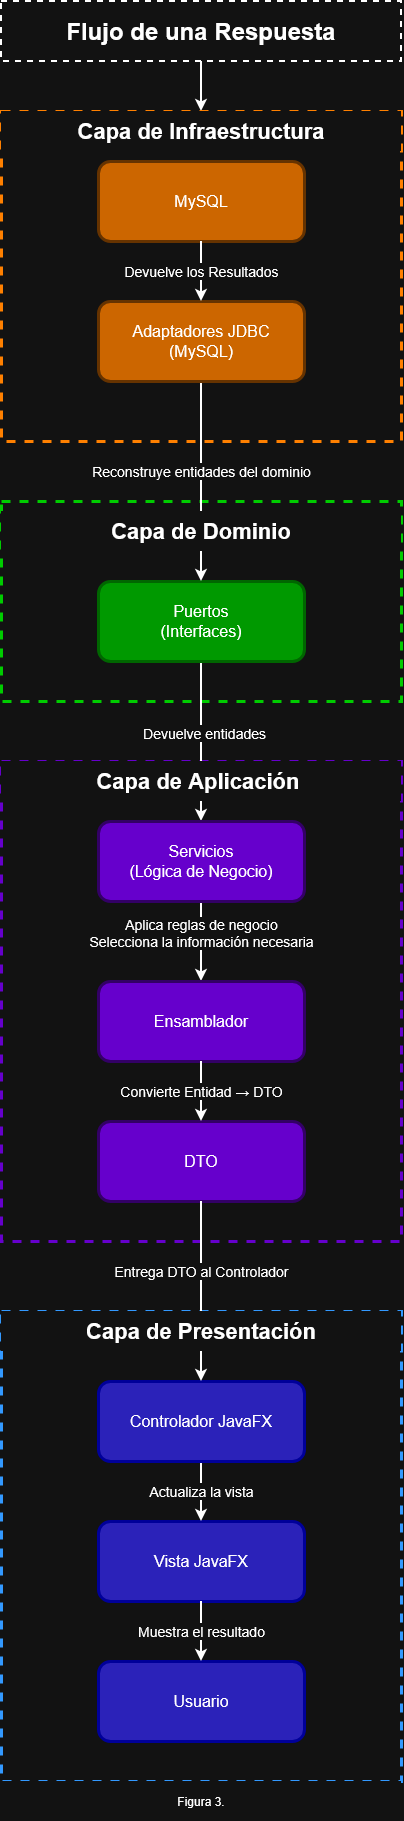

The diagram above was exported from draw.io. Its source (the exported page's mxGraphModel, read from the mxfile embedded in the PNG):
<mxGraphModel dx="1030" dy="659" grid="1" gridSize="10" guides="1" tooltips="1" connect="1" arrows="1" fold="1" page="1" pageScale="1" pageWidth="827" pageHeight="1169" math="0" shadow="0">
  <root>
    <mxCell id="0" />
    <mxCell id="1" parent="0" />
    <mxCell id="JEB2AOECMW-1E6EYFtDt-1" parent="1" style="rounded=0;whiteSpace=wrap;html=1;fillColor=none;strokeWidth=2;dashed=1;fontSize=24;fontStyle=1" value="Flujo de una Respuesta" vertex="1">
      <mxGeometry height="60" width="400" x="200" y="80" as="geometry" />
    </mxCell>
    <mxCell id="JEB2AOECMW-1E6EYFtDt-2" parent="1" style="rounded=0;whiteSpace=wrap;html=1;fillColor=none;align=center;verticalAlign=top;fontSize=22;dashed=1;strokeWidth=3;strokeColor=light-dark(#000000,#3399FF);fontStyle=1" value="" vertex="1">
      <mxGeometry height="470" width="400" x="200" y="1390" as="geometry" />
    </mxCell>
    <mxCell id="JEB2AOECMW-1E6EYFtDt-4" parent="1" style="rounded=1;whiteSpace=wrap;html=1;fillColor=light-dark(#000053,#2B22B9);fontSize=16;strokeColor=light-dark(#000000,#000099);strokeWidth=3;" value="Usuario" vertex="1">
      <mxGeometry height="80" width="206" x="297" y="1740" as="geometry" />
    </mxCell>
    <mxCell id="JEB2AOECMW-1E6EYFtDt-5" parent="1" style="rounded=1;whiteSpace=wrap;html=1;fillColor=light-dark(#000053,#2B22B9);fontSize=16;strokeColor=light-dark(#000000,#000099);strokeWidth=3;" value="Vista JavaFX" vertex="1">
      <mxGeometry height="80" width="206" x="297" y="1600" as="geometry" />
    </mxCell>
    <mxCell id="JEB2AOECMW-1E6EYFtDt-6" edge="1" parent="1" source="JEB2AOECMW-1E6EYFtDt-5" style="endArrow=classic;html=1;rounded=0;exitX=0.5;exitY=1;exitDx=0;exitDy=0;entryX=0.5;entryY=0;entryDx=0;entryDy=0;strokeWidth=2;fontSize=14;" target="JEB2AOECMW-1E6EYFtDt-4" value="Muestra el resultado">
      <mxGeometry height="50" relative="1" width="50" as="geometry">
        <mxPoint x="350" y="400" as="sourcePoint" />
        <mxPoint x="350" y="330" as="targetPoint" />
      </mxGeometry>
    </mxCell>
    <mxCell id="JEB2AOECMW-1E6EYFtDt-7" edge="1" parent="1" source="JEB2AOECMW-1E6EYFtDt-8" style="endArrow=classic;html=1;rounded=0;strokeWidth=2;entryX=0.5;entryY=0;entryDx=0;entryDy=0;exitX=0.5;exitY=1;exitDx=0;exitDy=0;fontSize=14;" target="JEB2AOECMW-1E6EYFtDt-5" value="Actualiza la vista">
      <mxGeometry height="50" relative="1" width="50" as="geometry">
        <mxPoint x="399.66" y="470" as="sourcePoint" />
        <mxPoint x="397" y="510" as="targetPoint" />
      </mxGeometry>
    </mxCell>
    <mxCell id="JEB2AOECMW-1E6EYFtDt-8" parent="1" style="rounded=1;whiteSpace=wrap;html=1;fillColor=light-dark(#000053,#2B22B9);fontSize=16;strokeColor=light-dark(#000000,#000099);strokeWidth=3;" value="Controlador JavaFX" vertex="1">
      <mxGeometry height="80" width="206" x="297" y="1460" as="geometry" />
    </mxCell>
    <mxCell id="JEB2AOECMW-1E6EYFtDt-10" parent="1" style="rounded=0;whiteSpace=wrap;html=1;fillColor=none;align=center;verticalAlign=top;fontSize=22;dashed=1;strokeWidth=3;strokeColor=light-dark(#000000,#6600CC);fontStyle=1" value="" vertex="1">
      <mxGeometry height="480" width="400" x="200" y="840" as="geometry" />
    </mxCell>
    <mxCell id="JEB2AOECMW-1E6EYFtDt-12" edge="1" parent="1" source="JEB2AOECMW-1E6EYFtDt-25" style="endArrow=classic;html=1;rounded=0;strokeWidth=2;entryX=0.5;entryY=0;entryDx=0;entryDy=0;exitX=0.5;exitY=1;exitDx=0;exitDy=0;fontSize=14;" target="JEB2AOECMW-1E6EYFtDt-36" value="&lt;div&gt;Aplica reglas de negocio&lt;/div&gt;&lt;div&gt;Selecciona la información necesaria&lt;/div&gt;">
      <mxGeometry height="50" relative="1" width="50" x="-0.2081" as="geometry">
        <mxPoint as="offset" />
        <mxPoint x="396.65999999999997" y="670" as="sourcePoint" />
        <mxPoint x="396.9999999999998" y="840" as="targetPoint" />
      </mxGeometry>
    </mxCell>
    <mxCell id="JEB2AOECMW-1E6EYFtDt-13" edge="1" parent="1" source="JEB2AOECMW-1E6EYFtDt-1" style="endArrow=classic;html=1;rounded=0;strokeWidth=2;entryX=0.5;entryY=0;entryDx=0;entryDy=0;exitX=0.5;exitY=1;exitDx=0;exitDy=0;" target="JEB2AOECMW-1E6EYFtDt-17" value="">
      <mxGeometry height="50" relative="1" width="50" as="geometry">
        <mxPoint x="399.76" y="160" as="sourcePoint" />
        <mxPoint x="399.76" y="220" as="targetPoint" />
      </mxGeometry>
    </mxCell>
    <mxCell id="JEB2AOECMW-1E6EYFtDt-14" parent="1" style="rounded=0;whiteSpace=wrap;html=1;fillColor=none;align=center;verticalAlign=top;fontSize=22;dashed=1;strokeWidth=3;strokeColor=light-dark(#000000,#00CC00);fontStyle=1" value="" vertex="1">
      <mxGeometry height="200" width="400" x="200" y="580" as="geometry" />
    </mxCell>
    <mxCell id="JEB2AOECMW-1E6EYFtDt-15" edge="1" parent="1" source="JEB2AOECMW-1E6EYFtDt-16" style="endArrow=classic;html=1;rounded=0;strokeWidth=2;entryX=0.5;entryY=0;entryDx=0;entryDy=0;exitX=0.5;exitY=1;exitDx=0;exitDy=0;fontSize=14;" target="JEB2AOECMW-1E6EYFtDt-25" value="&lt;div&gt;Devuelve entidades&lt;/div&gt;">
      <mxGeometry height="50" relative="1" width="50" x="-0.1" y="3" as="geometry">
        <mxPoint as="offset" />
        <mxPoint x="396.58000000000004" y="910" as="sourcePoint" />
        <mxPoint x="397" y="1120" as="targetPoint" />
      </mxGeometry>
    </mxCell>
    <mxCell id="JEB2AOECMW-1E6EYFtDt-16" parent="1" style="rounded=1;whiteSpace=wrap;html=1;fillColor=light-dark(#330066,#009900);fontSize=16;strokeColor=light-dark(#330066,#006600);strokeWidth=3;" value="&lt;div&gt;Puertos&lt;/div&gt;&lt;div&gt;(Interfaces)&lt;/div&gt;" vertex="1">
      <mxGeometry height="80" width="206" x="297" y="660" as="geometry" />
    </mxCell>
    <mxCell id="JEB2AOECMW-1E6EYFtDt-17" parent="1" style="rounded=0;whiteSpace=wrap;html=1;fillColor=none;align=center;verticalAlign=top;fontSize=22;dashed=1;strokeWidth=3;strokeColor=light-dark(#000000,#FF8000);fontStyle=1" value="" vertex="1">
      <mxGeometry height="330" width="400" x="200" y="190" as="geometry" />
    </mxCell>
    <mxCell id="JEB2AOECMW-1E6EYFtDt-18" edge="1" parent="1" source="JEB2AOECMW-1E6EYFtDt-19" style="endArrow=classic;html=1;rounded=0;strokeWidth=2;entryX=0.5;entryY=0;entryDx=0;entryDy=0;exitX=0.5;exitY=1;exitDx=0;exitDy=0;fontSize=14;" target="JEB2AOECMW-1E6EYFtDt-16" value="Reconstruye entidades del dominio">
      <mxGeometry height="50" relative="1" width="50" x="-0.1" as="geometry">
        <mxPoint as="offset" />
        <mxPoint x="396.63" y="1160" as="sourcePoint" />
        <mxPoint x="396.63" y="1220" as="targetPoint" />
      </mxGeometry>
    </mxCell>
    <mxCell id="JEB2AOECMW-1E6EYFtDt-19" parent="1" style="rounded=1;whiteSpace=wrap;html=1;fillColor=light-dark(#330066,#CC6600);fontSize=16;strokeColor=light-dark(#330066,#663300);strokeWidth=3;" value="&lt;div&gt;Adaptadores JDBC&lt;/div&gt;&lt;div&gt;(MySQL)&lt;/div&gt;" vertex="1">
      <mxGeometry height="80" width="206" x="297" y="380" as="geometry" />
    </mxCell>
    <mxCell id="JEB2AOECMW-1E6EYFtDt-20" parent="1" style="rounded=1;whiteSpace=wrap;html=1;fillColor=light-dark(#330066,#CC6600);fontSize=16;strokeColor=light-dark(#330066,#663300);strokeWidth=3;" value="&lt;div&gt;MySQL&lt;/div&gt;" vertex="1">
      <mxGeometry height="80" width="206" x="297" y="240" as="geometry" />
    </mxCell>
    <mxCell id="JEB2AOECMW-1E6EYFtDt-24" parent="1" style="rounded=0;whiteSpace=wrap;html=1;strokeColor=none;fillColor=default;fontSize=22;fontStyle=1" value="Capa de Aplicación&amp;nbsp;" vertex="1">
      <mxGeometry height="40" width="400" x="200" y="840" as="geometry" />
    </mxCell>
    <mxCell id="JEB2AOECMW-1E6EYFtDt-25" parent="1" style="rounded=1;whiteSpace=wrap;html=1;fillColor=light-dark(#330066,#6600CC);fontSize=16;strokeColor=light-dark(#330066,#330066);strokeWidth=3;" value="&lt;div&gt;Servicios&lt;/div&gt;&lt;div&gt;(Lógica de Negocio)&lt;/div&gt;" vertex="1">
      <mxGeometry height="80" width="206" x="297" y="900" as="geometry" />
    </mxCell>
    <mxCell id="JEB2AOECMW-1E6EYFtDt-31" parent="1" style="rounded=0;whiteSpace=wrap;html=1;strokeColor=none;fillColor=default;fontSize=22;fontStyle=1" value="Capa de Infraestructura" vertex="1">
      <mxGeometry height="40" width="400" x="200" y="190" as="geometry" />
    </mxCell>
    <mxCell id="JEB2AOECMW-1E6EYFtDt-32" parent="1" style="rounded=0;whiteSpace=wrap;html=1;strokeColor=none;fillColor=default;fontSize=12;fontStyle=0" value="Figura 3." vertex="1">
      <mxGeometry height="40" width="400" x="200" y="1860" as="geometry" />
    </mxCell>
    <mxCell id="JEB2AOECMW-1E6EYFtDt-33" edge="1" parent="1" source="JEB2AOECMW-1E6EYFtDt-20" style="endArrow=classic;html=1;rounded=0;entryX=0.5;entryY=0;entryDx=0;entryDy=0;fontSize=14;exitX=0.5;exitY=1;exitDx=0;exitDy=0;strokeWidth=2;" target="JEB2AOECMW-1E6EYFtDt-19" value="Devuelve los Resultados">
      <mxGeometry height="50" relative="1" width="50" as="geometry">
        <mxPoint x="160" y="390" as="sourcePoint" />
        <mxPoint x="570" y="320" as="targetPoint" />
      </mxGeometry>
    </mxCell>
    <mxCell id="JEB2AOECMW-1E6EYFtDt-28" parent="1" style="rounded=0;whiteSpace=wrap;html=1;strokeColor=none;fillColor=default;fontSize=22;fontStyle=1" value="Capa de Dominio" vertex="1">
      <mxGeometry height="40" width="400" x="200" y="590" as="geometry" />
    </mxCell>
    <mxCell id="JEB2AOECMW-1E6EYFtDt-36" parent="1" style="rounded=1;whiteSpace=wrap;html=1;fillColor=light-dark(#330066,#6600CC);fontSize=16;strokeColor=light-dark(#330066,#330066);strokeWidth=3;" value="Ensamblador" vertex="1">
      <mxGeometry height="80" width="206" x="297" y="1060" as="geometry" />
    </mxCell>
    <mxCell id="JEB2AOECMW-1E6EYFtDt-38" parent="1" style="rounded=1;whiteSpace=wrap;html=1;fillColor=light-dark(#330066,#6600CC);fontSize=16;strokeColor=light-dark(#330066,#330066);strokeWidth=3;" value="DTO" vertex="1">
      <mxGeometry height="80" width="206" x="297" y="1200" as="geometry" />
    </mxCell>
    <mxCell id="JEB2AOECMW-1E6EYFtDt-39" edge="1" parent="1" source="JEB2AOECMW-1E6EYFtDt-36" style="endArrow=classic;html=1;rounded=0;exitX=0.5;exitY=1;exitDx=0;exitDy=0;entryX=0.5;entryY=0;entryDx=0;entryDy=0;strokeWidth=2;fontSize=14;" target="JEB2AOECMW-1E6EYFtDt-38" value="Convierte Entidad → DTO">
      <mxGeometry height="50" relative="1" width="50" as="geometry">
        <mxPoint x="388" y="1180" as="sourcePoint" />
        <mxPoint x="438" y="1130" as="targetPoint" />
      </mxGeometry>
    </mxCell>
    <mxCell id="JEB2AOECMW-1E6EYFtDt-40" edge="1" parent="1" source="JEB2AOECMW-1E6EYFtDt-38" style="endArrow=classic;html=1;rounded=0;exitX=0.5;exitY=1;exitDx=0;exitDy=0;entryX=0.5;entryY=0;entryDx=0;entryDy=0;fontSize=14;strokeWidth=2;" target="JEB2AOECMW-1E6EYFtDt-8" value="Entrega DTO al Controlador">
      <mxGeometry height="50" relative="1" width="50" x="-0.2222" as="geometry">
        <mxPoint as="offset" />
        <mxPoint x="390" y="1390" as="sourcePoint" />
        <mxPoint x="440" y="1340" as="targetPoint" />
      </mxGeometry>
    </mxCell>
    <mxCell id="JEB2AOECMW-1E6EYFtDt-35" parent="1" style="rounded=0;whiteSpace=wrap;html=1;strokeColor=none;fillColor=default;fontSize=22;fontStyle=1" value="Capa de Presentación" vertex="1">
      <mxGeometry height="40" width="400" x="200" y="1390" as="geometry" />
    </mxCell>
  </root>
</mxGraphModel>